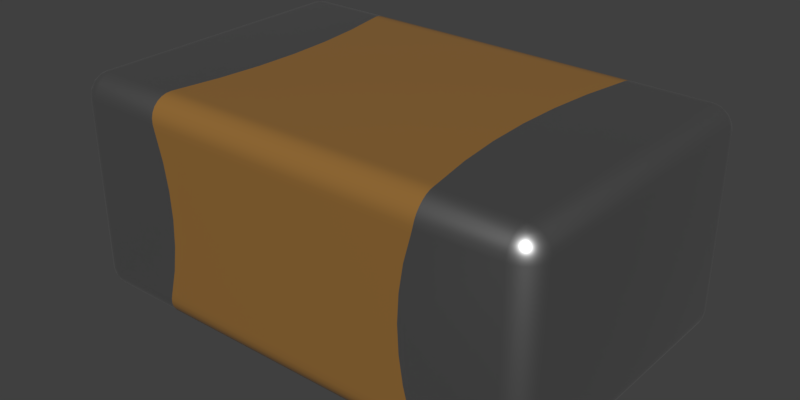 # Source: GCM21BR7YA105KA55L.blend  (saved by Blender 2.90.8; exported with 4.5.12 LTS)
import bpy
from mathutils import Matrix  # noqa: F401  (used for matrix-valued properties, if any)

bpy.ops.wm.read_factory_settings(use_empty=True)
scene = bpy.context.scene
scene.name = 'Scene'

# ---- collections
col_collection_1 = bpy.data.collections.new('Collection 1'); scene.collection.children.link(col_collection_1)

# ---- materials (node trees are filled in below, after node groups)
mat_metal = bpy.data.materials.new('Metal')
mat_metal.alpha_threshold = 0.0
mat_metal.diffuse_color = (0.3587, 0.3587, 0.3587, 1.0)
mat_metal.specular_color = (0.2597, 0.2597, 0.2597)
mat_metal.roughness = 0.5
mat_metal.specular_intensity = 0.1643
mat_brown_ceramic = bpy.data.materials.new('Brown Ceramic')
mat_brown_ceramic.alpha_threshold = 0.0
mat_brown_ceramic.diffuse_color = (0.2961, 0.147, 0.0356, 1.0)
mat_brown_ceramic.specular_color = (0.18, 0.18, 0.18)
mat_brown_ceramic.roughness = 0.5
mat_brown_ceramic.specular_intensity = 0.3

# ---- node groups
ng_metallic = bpy.data.node_groups.new('Metallic', 'ShaderNodeTree')
_s = ng_metallic.interface.new_socket(name='BSDF', in_out='OUTPUT', socket_type='NodeSocketShader')
_s = ng_metallic.interface.new_socket(name='Base Color', in_out='INPUT', socket_type='NodeSocketColor')
_s.default_value = (0.5906, 0.5906, 0.5906, 1.0)
_N = ng_metallic.nodes; _L = ng_metallic.links
n0 = _N.new('ShaderNodeBsdfPrincipled'); n0.name = 'Principled BSDF'; n0.location = (0, 0)
n0.width = 150
n0.subsurface_method = 'BURLEY'
n0.inputs[1].default_value = 1.0
n0.inputs[2].default_value = 0.4
n0.inputs[3].default_value = 1.45
n0.inputs[9].default_value = (1.0, 1.0, 1.0)
n0.inputs[27].default_value = (0.0, 0.0, 0.0, 1.0)
n0.inputs[28].default_value = 1.0
n1 = _N.new('NodeGroupInput'); n1.name = 'Group Input'; n1.location = (-200, 0)
n2 = _N.new('NodeGroupOutput'); n2.name = 'Group Output'; n2.location = (200, 0)
_L.new(n0.outputs[0], n2.inputs[0])
_L.new(n1.outputs[0], n0.inputs[0])
n2.is_active_output = True
ng_ceramic = bpy.data.node_groups.new('Ceramic', 'ShaderNodeTree')
_s = ng_ceramic.interface.new_socket(name='Surface', in_out='OUTPUT', socket_type='NodeSocketShader')
_s = ng_ceramic.interface.new_socket(name='Base Color', in_out='INPUT', socket_type='NodeSocketColor')
_s.default_value = (1.0, 1.0, 1.0, 1.0)
_N = ng_ceramic.nodes; _L = ng_ceramic.links
n0 = _N.new('NodeGroupInput'); n0.name = 'Group Input'; n0.location = (-200, 0)
n1 = _N.new('ShaderNodeBsdfPrincipled'); n1.name = 'Princioked BSDF'; n1.location = (10, 49)
n1.width = 150
n1.subsurface_method = 'BURLEY'
n1.inputs[2].default_value = 0.2
n1.inputs[3].default_value = 1.45
n1.inputs[9].default_value = (1.0, 1.0, 1.0)
n1.inputs[27].default_value = (0.0, 0.0, 0.0, 1.0)
n1.inputs[28].default_value = 1.0
n2 = _N.new('NodeGroupOutput'); n2.name = 'Group Output'; n2.location = (244, 61)
_L.new(n1.outputs[0], n2.inputs[0])
_L.new(n0.outputs[0], n1.inputs[0])
n2.is_active_output = True

# ---- material node trees
mat_metal.use_nodes = True; mat_metal.node_tree.nodes.clear()
_N = mat_metal.node_tree.nodes; _L = mat_metal.node_tree.links
n0 = _N.new('ShaderNodeOutputMaterial'); n0.name = 'Material Output'; n0.location = (300, 300)
n1 = _N.new('ShaderNodeGroup'); n1.name = 'Metallic'; n1.location = (-10, 195)
n1.label = 'Metallic'
n1.node_tree = ng_metallic
n1.inputs[0].default_value = (0.5906, 0.5906, 0.5906, 1.0)
_L.new(n1.outputs[0], n0.inputs[0])
n0.is_active_output = True
mat_brown_ceramic.use_nodes = True; mat_brown_ceramic.node_tree.nodes.clear()
_N = mat_brown_ceramic.node_tree.nodes; _L = mat_brown_ceramic.node_tree.links
n0 = _N.new('ShaderNodeOutputMaterial'); n0.name = 'Material Output'; n0.location = (380, 200)
n1 = _N.new('ShaderNodeGroup'); n1.name = 'Group'; n1.location = (118, 108)
n1.node_tree = ng_ceramic
n1.inputs[0].default_value = (0.2961, 0.147, 0.0356, 1.0)
_L.new(n1.outputs[0], n0.inputs[0])
n0.is_active_output = True

# ---- world
world_world = bpy.data.worlds.new('World'); scene.world = world_world
world_world.color = (0.05088, 0.05088, 0.05088)
world_world.use_sun_shadow = False
world_world.sun_shadow_jitter_overblur = 0.0
world_world.cycles.sampling_method = 'MANUAL'

# ---- meshes
me_gcm21br7ya105ka55l = bpy.data.meshes.new('GCM21BR7YA105KA55L')
me_gcm21br7ya105ka55l.from_pydata([(0.6122, -0.675, 0.1), (-0.6122, -0.675, 0.1), (-0.6155, -0.6725, 0.07787), (0.6155, -0.6725, 0.07787), (-0.6177, -0.6652, 0.05674), (0.6177, -0.6652, 0.05674), (-0.6187, -0.6532, 0.03769), (0.6187, -0.6532, 0.03769), (-0.6188, -0.6373, 0.02179), (0.6188, -0.6373, 0.02179), (-0.6178, -0.6183, 0.009847), (0.6178, -0.6183, 0.009847), (-0.6161, -0.5972, 0.002486), (0.6161, -0.5972, 0.002486), (0.6138, -0.575, 4.657e-10), (-0.6138, -0.575, 4.657e-10), (-0.95, -0.675, 0.1), (-0.95, -0.6716, 0.07412), (-0.95, -0.6616, 0.05), (-0.95, -0.6457, 0.02929), (-0.95, -0.625, 0.0134), (-0.95, -0.6009, 0.003407), (-0.95, -0.575, 4.657e-10), (0.95, -0.675, 0.1), (0.95, -0.6716, 0.07412), (0.95, -0.6616, 0.05), (0.95, -0.6457, 0.02929), (0.95, -0.625, 0.0134), (0.95, -0.6009, 0.003407), (0.95, -0.575, 4.657e-10), (0.6103, -0.5542, 4.657e-10), (0.6129, -0.568, 4.657e-10), (0.6117, -0.5611, 4.657e-10), (0.6129, 0.568, 4.657e-10), (0.6117, 0.5611, 4.657e-10), (0.6103, 0.5542, 4.657e-10), (0.6138, 0.575, 4.657e-10), (-0.6103, -0.5542, 4.657e-10), (-0.6129, -0.568, 4.657e-10), (-0.6117, -0.5611, 4.657e-10), (0.5769, -0.3711, 4.657e-10), (-0.5769, -0.3711, 4.657e-10), (0.5567, -0.186, 4.657e-10), (-0.5567, -0.186, 4.657e-10), (0.55, -1.573e-09, 4.657e-10), (-0.55, 2.077e-10, 4.657e-10), (0.5567, 0.186, 4.657e-10), (-0.5567, 0.186, 4.657e-10), (0.5769, 0.3711, 4.657e-10), (-0.5769, 0.3711, 4.657e-10), (-0.6103, 0.5542, 4.657e-10), (-0.6129, 0.568, 4.657e-10), (-0.6117, 0.5611, 4.657e-10), (-0.6138, 0.575, 4.657e-10), (-0.6122, -0.675, 0.85), (-0.6103, -0.675, 0.8402), (-0.6051, -0.675, 0.8211), (-0.608, -0.675, 0.8306), (-0.6051, -0.675, 0.1289), (-0.608, -0.675, 0.1194), (-0.6103, -0.675, 0.1098), (0.6122, -0.675, 0.85), (0.608, -0.675, 0.8306), (0.6103, -0.675, 0.8402), (0.6051, -0.675, 0.8211), (-0.5746, -0.675, 0.7079), (0.5746, -0.675, 0.7079), (-0.5562, -0.675, 0.5921), (0.5562, -0.675, 0.5921), (-0.55, -0.675, 0.475), (0.55, -0.675, 0.475), (-0.5562, -0.675, 0.3579), (0.5562, -0.675, 0.3579), (-0.5746, -0.675, 0.2421), (0.5746, -0.675, 0.2421), (0.6051, -0.675, 0.1289), (0.608, -0.675, 0.1194), (0.6103, -0.675, 0.1098), (-0.95, -0.675, 0.85), (-1.008, -0.5865, 0.0191), (-1.027, -0.6, 0.04122), (-1.021, -0.575, 0.02929), (-0.9989, -0.6077, 0.0191), (-0.9768, -0.5905, 0.004894), (-1.0, -0.575, 0.0134), (-0.9759, -0.575, 0.003407), (-0.9541, -0.5901, 0.001231), (-0.9655, -0.6018, 0.004894), (-0.9759, -0.6716, 0.1), (-0.9831, -0.606, 0.0109), (-0.9827, -0.6239, 0.0191), (-0.9635, -0.5828, 0.001231), (-0.9651, -0.579, 0.001231), (-0.9539, -0.5818, 0.0003083), (-1.047, -0.575, 0.07412), (-1.047, -0.6009, 0.1), (-1.05, -0.575, 0.1), (-0.9649, -0.6689, 0.0691), (-0.9932, -0.6597, 0.0691), (-1.0, -0.6616, 0.1), (-1.017, -0.6422, 0.0691), (-1.021, -0.6457, 0.1), (-1.037, -0.625, 0.1), (-0.975, -0.6519, 0.04122), (-1.035, -0.6182, 0.0691), (-0.9976, -0.6405, 0.04122), (-0.9615, -0.6326, 0.0191), (-1.044, -0.5899, 0.0691), (-1.037, -0.575, 0.05), (-1.015, -0.6226, 0.04122), (-0.95, 0.575, 4.657e-10), (0.95, 0.575, 4.657e-10), (0.9654, -0.6018, 0.004894), (0.9615, -0.6326, 0.0191), (0.9827, -0.6239, 0.0191), (0.9651, -0.579, 0.001231), (0.9759, -0.575, 0.003407), (1.047, -0.575, 0.07412), (1.05, -0.575, 0.1), (1.047, -0.6009, 0.1), (0.9768, -0.5905, 0.004894), (0.981, -0.6081, 0.0109), (0.9989, -0.6077, 0.0191), (0.9578, -0.5885, 0.001231), (0.954, -0.5901, 0.001231), (0.9568, -0.5789, 0.0003083), (0.9759, -0.6716, 0.1), (1.044, -0.5899, 0.0691), (1.037, -0.575, 0.05), (1.035, -0.6182, 0.0691), (1.037, -0.625, 0.1), (1.017, -0.6422, 0.0691), (1.021, -0.6457, 0.1), (1.0, -0.6616, 0.1), (1.027, -0.6, 0.04122), (1.021, -0.575, 0.02929), (0.9932, -0.6597, 0.0691), (1.015, -0.6226, 0.04122), (1.008, -0.5865, 0.0191), (1.0, -0.575, 0.0134), (0.9649, -0.6689, 0.0691), (0.9976, -0.6405, 0.04122), (0.975, -0.6519, 0.04122), (0.95, -0.675, 0.85), (-0.6155, 0.6725, 0.07787), (0.6122, 0.675, 0.1), (0.6155, 0.6725, 0.07787), (-0.6122, 0.675, 0.1), (-0.6177, 0.6652, 0.05674), (0.6177, 0.6652, 0.05674), (-0.6187, 0.6532, 0.0377), (0.6187, 0.6532, 0.03769), (-0.6188, 0.6373, 0.02179), (0.6188, 0.6373, 0.02179), (-0.6178, 0.6183, 0.009852), (0.6178, 0.6183, 0.009847), (-0.6161, 0.5972, 0.002487), (0.6161, 0.5972, 0.002486), (-0.6155, -0.6725, 0.8721), (0.6155, -0.6725, 0.8721), (-0.6177, -0.6652, 0.8933), (0.6177, -0.6652, 0.8933), (-0.6187, -0.6532, 0.9123), (0.6187, -0.6532, 0.9123), (-0.6188, -0.6373, 0.9282), (0.6188, -0.6373, 0.9282), (-0.6178, -0.6183, 0.9401), (0.6178, -0.6183, 0.9401), (-0.6161, -0.5972, 0.9475), (0.6161, -0.5972, 0.9475), (-0.6138, -0.575, 0.95), (0.6138, -0.575, 0.95), (-0.95, -0.6716, 0.8759), (-0.95, -0.6616, 0.9), (-0.95, -0.6457, 0.9207), (-0.95, -0.625, 0.9366), (-0.95, -0.6009, 0.9466), (-0.95, -0.575, 0.95), (-0.9759, -0.6716, 0.85), (-1.0, -0.6616, 0.85), (-1.021, -0.6457, 0.85), (-1.037, -0.625, 0.85), (-1.047, -0.6009, 0.85), (-1.05, -0.575, 0.85), (-1.05, 0.575, 0.1), (-1.047, 0.575, 0.07412), (-1.037, 0.575, 0.05), (-1.021, 0.575, 0.02929), (-1.0, 0.575, 0.0134), (-0.9759, 0.575, 0.003407), (-0.95, 0.675, 0.1), (-0.95, 0.6716, 0.07412), (-0.95, 0.6616, 0.05), (-0.95, 0.6457, 0.02929), (-0.95, 0.625, 0.0134), (-0.95, 0.6009, 0.003407), (0.95, 0.675, 0.1), (0.95, 0.6716, 0.07412), (0.95, 0.6616, 0.05), (0.95, 0.6457, 0.02929), (0.95, 0.625, 0.0134), (0.95, 0.6009, 0.003407), (0.9759, 0.575, 0.003407), (1.0, 0.575, 0.0134), (1.021, 0.575, 0.02929), (1.037, 0.575, 0.05), (1.047, 0.575, 0.07412), (1.05, 0.575, 0.1), (0.9759, -0.6716, 0.85), (1.0, -0.6616, 0.85), (1.021, -0.6457, 0.85), (1.037, -0.625, 0.85), (1.047, -0.6009, 0.85), (1.05, -0.575, 0.85), (0.95, -0.6716, 0.8759), (0.95, -0.6616, 0.9), (0.95, -0.6457, 0.9207), (0.95, -0.625, 0.9366), (0.95, -0.6009, 0.9466), (0.95, -0.575, 0.95), (-0.6051, 0.675, 0.8211), (-0.6103, 0.675, 0.8402), (-0.6122, 0.675, 0.85), (-0.608, 0.675, 0.8306), (-0.6103, 0.675, 0.1098), (-0.608, 0.675, 0.1194), (-0.6051, 0.675, 0.1289), (0.6122, 0.675, 0.85), (0.6051, 0.675, 0.8211), (0.6103, 0.675, 0.8402), (0.608, 0.675, 0.8306), (0.5746, 0.675, 0.7079), (-0.5746, 0.675, 0.7079), (0.5562, 0.675, 0.5921), (-0.5562, 0.675, 0.5921), (0.55, 0.675, 0.475), (-0.55, 0.675, 0.475), (0.5562, 0.675, 0.3579), (-0.5562, 0.675, 0.3579), (0.5746, 0.675, 0.2421), (-0.5746, 0.675, 0.2421), (0.6051, 0.675, 0.1289), (0.6103, 0.675, 0.1098), (0.608, 0.675, 0.1194), (-0.6103, -0.5542, 0.95), (-0.6129, -0.568, 0.95), (-0.6117, -0.5611, 0.95), (-0.6129, 0.568, 0.95), (-0.6117, 0.5611, 0.95), (-0.6103, 0.5542, 0.95), (-0.6138, 0.575, 0.95), (0.6103, -0.5542, 0.95), (0.6129, -0.568, 0.95), (0.6117, -0.5611, 0.95), (0.5769, -0.3711, 0.95), (-0.5769, -0.3711, 0.95), (0.5567, -0.186, 0.95), (-0.5567, -0.186, 0.95), (0.55, -1.573e-09, 0.95), (-0.55, 2.077e-10, 0.95), (0.5567, 0.186, 0.95), (-0.5567, 0.186, 0.95), (0.5769, 0.3711, 0.95), (-0.5769, 0.3711, 0.95), (0.6103, 0.5542, 0.95), (0.6129, 0.568, 0.95), (0.6117, 0.5611, 0.95), (0.6138, 0.575, 0.95), (-0.95, 0.575, 0.95), (-0.9655, -0.6018, 0.9451), (-0.9615, -0.6326, 0.9309), (-0.9827, -0.6239, 0.9309), (-0.9651, -0.579, 0.9488), (-0.9759, -0.575, 0.9466), (-1.047, -0.575, 0.8759), (-0.9768, -0.5905, 0.9451), (-0.981, -0.6081, 0.9391), (-0.9989, -0.6077, 0.9309), (-0.9578, -0.5885, 0.9488), (-0.9541, -0.5901, 0.9488), (-0.9568, -0.5789, 0.9497), (-1.044, -0.5899, 0.8809), (-1.037, -0.575, 0.9), (-1.035, -0.6182, 0.8809), (-1.017, -0.6422, 0.8809), (-1.027, -0.6, 0.9088), (-1.021, -0.575, 0.9207), (-0.9932, -0.6597, 0.8809), (-1.015, -0.6226, 0.9088), (-1.008, -0.5865, 0.9309), (-1.0, -0.575, 0.9366), (-0.9649, -0.6689, 0.8809), (-0.9976, -0.6405, 0.9088), (-0.975, -0.6519, 0.9088), (-1.05, 0.575, 0.85), (-0.9655, 0.6018, 0.004894), (-0.9615, 0.6326, 0.0191), (-0.9827, 0.6239, 0.0191), (-0.9651, 0.579, 0.001231), (-1.047, 0.6009, 0.1), (-0.9768, 0.5905, 0.004894), (-0.981, 0.6081, 0.0109), (-0.9989, 0.6077, 0.0191), (-0.9635, 0.5828, 0.001231), (-0.9541, 0.5901, 0.001231), (-0.9539, 0.5818, 0.0003083), (-0.9759, 0.6716, 0.1), (-1.044, 0.5899, 0.0691), (-1.035, 0.6182, 0.0691), (-1.037, 0.625, 0.1), (-1.017, 0.6422, 0.0691), (-1.021, 0.6457, 0.1), (-1.0, 0.6616, 0.1), (-1.027, 0.6, 0.04122), (-0.9932, 0.6597, 0.0691), (-1.015, 0.6226, 0.04122), (-1.008, 0.5865, 0.0191), (-0.9649, 0.6689, 0.0691), (-0.9976, 0.6405, 0.04122), (-0.975, 0.6519, 0.04122), (-0.95, 0.675, 0.85), (0.95, 0.675, 0.85), (1.008, 0.5865, 0.0191), (0.9989, 0.6077, 0.0191), (1.027, 0.6, 0.04122), (0.9768, 0.5905, 0.004894), (0.954, 0.5901, 0.001231), (0.9759, 0.6716, 0.1), (0.9654, 0.6018, 0.004894), (0.9831, 0.606, 0.0109), (0.9827, 0.6239, 0.0191), (0.9635, 0.5828, 0.001231), (0.9651, 0.579, 0.001231), (0.9539, 0.5818, 0.0003083), (1.047, 0.6009, 0.1), (0.9649, 0.6689, 0.0691), (0.9932, 0.6597, 0.0691), (1.0, 0.6616, 0.1), (1.017, 0.6422, 0.0691), (1.021, 0.6457, 0.1), (1.037, 0.625, 0.1), (0.975, 0.6519, 0.04122), (1.035, 0.6182, 0.0691), (0.9976, 0.6405, 0.04122), (0.9615, 0.6326, 0.0191), (1.044, 0.5899, 0.0691), (1.015, 0.6226, 0.04122), (1.05, 0.575, 0.85), (1.008, -0.5865, 0.9309), (1.027, -0.6, 0.9088), (1.021, -0.575, 0.9207), (0.9989, -0.6077, 0.9309), (0.9768, -0.5905, 0.9451), (1.0, -0.575, 0.9366), (0.9759, -0.575, 0.9466), (0.954, -0.5901, 0.9488), (0.9654, -0.6018, 0.9451), (0.9831, -0.606, 0.9391), (0.9827, -0.6239, 0.9309), (0.9578, -0.5885, 0.9488), (0.9651, -0.579, 0.9488), (0.9568, -0.5789, 0.9497), (1.047, -0.575, 0.8759), (0.9649, -0.6689, 0.8809), (0.9932, -0.6597, 0.8809), (1.017, -0.6422, 0.8809), (0.975, -0.6519, 0.9088), (1.035, -0.6182, 0.8809), (0.9976, -0.6405, 0.9088), (0.9615, -0.6326, 0.9309), (1.044, -0.5899, 0.8809), (1.037, -0.575, 0.9), (1.015, -0.6226, 0.9088), (0.95, 0.575, 0.95), (0.6144, 0.674, 0.8641), (-0.6155, 0.6725, 0.8721), (0.6162, 0.671, 0.8779), (-0.6177, 0.6652, 0.8933), (0.6179, 0.6634, 0.8967), (-0.6187, 0.6532, 0.9123), (0.6188, 0.6522, 0.9136), (-0.6188, 0.6373, 0.9282), (0.6188, 0.6378, 0.9279), (0.618, 0.6207, 0.9389), (-0.6178, 0.6183, 0.9402), (0.6163, 0.5997, 0.9469), (-0.6161, 0.5972, 0.9475), (-0.95, 0.6716, 0.8759), (-0.95, 0.6616, 0.9), (-0.95, 0.6457, 0.9207), (-0.95, 0.625, 0.9366), (-0.95, 0.6009, 0.9466), (-0.9759, 0.575, 0.9466), (-1.0, 0.575, 0.9366), (-1.021, 0.575, 0.9207), (-1.037, 0.575, 0.9), (-1.047, 0.575, 0.8759), (-0.9759, 0.6716, 0.85), (-1.0, 0.6616, 0.85), (-1.021, 0.6457, 0.85), (-1.037, 0.625, 0.85), (-1.047, 0.6009, 0.85), (0.95, 0.6716, 0.8759), (0.95, 0.6616, 0.9), (0.95, 0.6457, 0.9207), (0.95, 0.625, 0.9366), (0.95, 0.6009, 0.9466), (0.9759, 0.6716, 0.85), (1.0, 0.6616, 0.85), (1.021, 0.6457, 0.85), (1.037, 0.625, 0.85), (1.047, 0.6009, 0.85), (1.047, 0.575, 0.8759), (1.037, 0.575, 0.9), (1.021, 0.575, 0.9207), (1.0, 0.575, 0.9366), (0.9759, 0.575, 0.9466), (-0.9768, 0.5905, 0.9451), (-1.008, 0.5865, 0.9309), (-0.9989, 0.6077, 0.9309), (-0.9541, 0.5901, 0.9488), (-0.9655, 0.6018, 0.9451), (-0.9831, 0.606, 0.9391), (-0.9827, 0.6239, 0.9309), (-0.9578, 0.5885, 0.9488), (-0.9651, 0.579, 0.9488), (-0.9568, 0.5789, 0.9497), (-0.9649, 0.6689, 0.8809), (-0.9932, 0.6597, 0.8809), (-1.017, 0.6422, 0.8809), (-0.975, 0.6519, 0.9088), (-1.035, 0.6182, 0.8809), (-0.9976, 0.6405, 0.9088), (-0.9615, 0.6326, 0.9309), (-1.044, 0.5899, 0.8809), (-1.015, 0.6226, 0.9088), (-1.027, 0.6, 0.9088), (0.9615, 0.6326, 0.9309), (0.9827, 0.6239, 0.9309), (0.975, 0.6519, 0.9088), (0.9654, 0.6018, 0.9451), (0.9651, 0.579, 0.9488), (0.9768, 0.5905, 0.9451), (0.981, 0.6081, 0.9391), (0.9989, 0.6077, 0.9309), (0.9635, 0.5828, 0.9488), (0.954, 0.5901, 0.9488), (0.9539, 0.5818, 0.9497), (1.044, 0.5899, 0.8809), (1.035, 0.6182, 0.8809), (1.017, 0.6422, 0.8809), (1.027, 0.6, 0.9088), (0.9932, 0.6597, 0.8809), (1.015, 0.6226, 0.9088), (1.008, 0.5865, 0.9309), (0.9649, 0.6689, 0.8809), (0.9976, 0.6405, 0.9088)], [], [(66, 65, 67, 68), (160, 158, 159, 161), (162, 160, 161, 163), (152, 150, 151, 153), (154, 152, 153, 155), (156, 154, 155, 157), (170, 168, 169, 171), (320, 387, 375, 222), (377, 375, 387, 388), (379, 377, 388, 389), (5, 3, 2, 4), (8, 6, 19), (28, 27, 11, 13), (29, 28, 13, 14), (196, 197, 146, 145), (4, 2, 17, 18), (163, 161, 215, 216), (26, 7, 9), (384, 381, 389, 390), (143, 214, 159, 61), (250, 386, 391, 268), (30, 31, 14), (30, 32, 31), (33, 34, 35), (36, 33, 35), (251, 244, 170, 171), (37, 15, 38), (37, 38, 39), (244, 251, 254, 255), (255, 254, 256, 257), (257, 256, 258, 259), (45, 44, 42, 43), (43, 42, 40, 41), (313, 315, 302, 316), (37, 30, 14, 15), (51, 50, 52), (53, 50, 51), (54, 55, 56), (55, 57, 56), (58, 59, 60), (58, 60, 1), (64, 56, 65, 66), (62, 63, 64), (63, 61, 64), (74, 73, 58, 75), (232, 231, 233, 234), (234, 233, 235, 236), (236, 235, 237, 238), (267, 250, 249, 264), (220, 228, 231, 232), (76, 75, 77), (56, 64, 61, 54), (77, 75, 0), (54, 78, 55), (55, 78, 57), (57, 78, 56), (56, 78, 65), (65, 78, 67), (78, 16, 69), (67, 78, 69), (69, 16, 71), (71, 16, 73), (73, 16, 58), (58, 16, 59), (59, 16, 60), (60, 16, 1), (79, 80, 81), (285, 288, 277, 289), (83, 84, 85), (295, 297, 296, 194), (86, 22, 21), (86, 21, 87), (363, 214, 143, 208), (89, 90, 82), (89, 87, 90), (89, 82, 83), (89, 83, 87), (91, 87, 83), (92, 85, 22), (92, 83, 85), (92, 22, 91), (92, 91, 83), (93, 22, 86), (93, 86, 87), (93, 91, 22), (93, 87, 91), (307, 185, 184, 299), (97, 18, 17), (317, 314, 312, 306), (314, 310, 311, 312), (310, 308, 309, 311), (103, 19, 18), (319, 314, 317, 192), (308, 307, 299, 309), (106, 20, 19), (106, 19, 103), (107, 94, 108), (310, 314, 318, 315), (323, 346, 324, 322), (80, 108, 81), (313, 186, 307, 308), (80, 109, 104), (297, 302, 315, 318), (87, 21, 20), (289, 277, 275, 290), (79, 81, 84), (22, 38, 15), (22, 39, 38), (22, 37, 39), (22, 41, 37), (22, 43, 41), (45, 43, 22), (110, 52, 50), (110, 51, 52), (110, 53, 51), (110, 47, 45), (110, 49, 47), (110, 50, 49), (110, 45, 22), (31, 29, 14), (32, 29, 31), (30, 29, 32), (40, 29, 30), (42, 29, 40), (44, 29, 42), (111, 29, 44), (46, 111, 44), (48, 111, 46), (35, 111, 48), (34, 111, 35), (33, 111, 34), (36, 111, 33), (112, 27, 28), (344, 330, 328, 200), (115, 29, 116), (448, 412, 347, 411), (115, 116, 120), (121, 112, 120), (121, 122, 114), (121, 120, 122), (121, 114, 112), (123, 120, 112), (124, 28, 29), (124, 29, 123), (124, 112, 28), (124, 123, 112), (125, 123, 29), (125, 29, 115), (125, 115, 120), (125, 120, 123), (317, 306, 190, 191), (127, 128, 117), (449, 448, 411, 410), (6, 4, 18, 19), (100, 98, 99, 101), (134, 135, 128), (456, 453, 449, 450), (98, 97, 88, 99), (338, 342, 346, 343), (137, 134, 129), (138, 139, 135), (138, 135, 134), (140, 24, 25), (436, 435, 429, 431), (430, 432, 423, 433), (142, 25, 26), (341, 198, 335, 336), (323, 330, 343, 346), (90, 106, 103, 105), (120, 116, 139), (325, 323, 322, 203), (113, 26, 27), (113, 142, 26), (62, 64, 143), (63, 62, 143), (61, 63, 143), (68, 70, 143), (66, 68, 143), (64, 66, 143), (77, 0, 23), (76, 77, 23), (75, 76, 23), (74, 75, 23), (72, 74, 23), (70, 72, 23), (143, 70, 23), (3, 0, 1, 2), (104, 100, 101, 102), (383, 382, 381, 384), (382, 380, 379, 381), (7, 5, 4, 6), (405, 404, 382, 383), (261, 260, 262, 263), (144, 147, 145, 146), (148, 144, 146, 149), (150, 148, 149, 151), (9, 7, 6, 8), (11, 9, 8, 10), (13, 11, 10, 12), (53, 156, 157, 36), (191, 190, 147, 144), (161, 159, 214, 215), (193, 192, 148, 150), (174, 162, 164), (167, 165, 216, 217), (195, 194, 154, 156), (36, 157, 201, 111), (400, 399, 311, 309), (118, 117, 206, 207), (164, 162, 163, 165), (337, 327, 407, 408), (353, 350, 414, 415), (282, 286, 394, 395), (139, 116, 202, 203), (213, 118, 207, 347), (128, 135, 204, 205), (101, 99, 179, 180), (22, 85, 189, 110), (350, 371, 413, 414), (24, 23, 0, 3), (173, 172, 158, 160), (402, 321, 374, 376), (193, 150, 152), (175, 174, 164, 166), (169, 167, 217, 218), (171, 169, 218, 219), (16, 17, 2, 1), (25, 24, 3, 5), (26, 25, 5, 7), (10, 8, 19, 20), (153, 151, 199), (386, 384, 390, 391), (15, 12, 21, 22), (347, 412, 362, 213), (95, 102, 181, 182), (212, 211, 130, 119), (398, 397, 306, 312), (102, 101, 180, 181), (208, 143, 23, 126), (334, 340, 410, 411), (397, 320, 190, 306), (117, 128, 205, 206), (213, 212, 119, 118), (274, 282, 395, 396), (99, 88, 178, 179), (172, 78, 54, 158), (194, 193, 152, 154), (174, 173, 160, 162), (27, 26, 9, 11), (165, 163, 216), (157, 155, 200, 201), (177, 176, 168, 170), (220, 221, 222), (220, 223, 221), (224, 225, 226), (147, 224, 226), (75, 58, 1, 0), (228, 229, 230), (228, 227, 229), (240, 239, 241, 226), (238, 237, 239, 240), (403, 402, 376, 378), (68, 67, 69, 70), (72, 71, 73, 74), (345, 342, 340, 334), (228, 220, 222, 227), (242, 241, 243), (145, 241, 242), (244, 245, 170), (244, 246, 245), (247, 248, 249), (250, 247, 249), (374, 227, 222, 375), (251, 171, 252), (251, 252, 253), (263, 262, 264, 249), (267, 385, 386, 250), (259, 258, 260, 261), (351, 358, 368, 372), (49, 48, 46, 47), (50, 35, 48, 49), (53, 36, 35, 50), (265, 264, 266), (267, 264, 265), (245, 177, 170), (246, 177, 245), (244, 177, 246), (255, 177, 244), (257, 177, 255), (259, 177, 257), (268, 177, 259), (261, 268, 259), (263, 268, 261), (249, 268, 263), (248, 268, 249), (247, 268, 248), (250, 268, 247), (269, 175, 176), (421, 390, 433, 423), (272, 177, 273), (434, 401, 294, 396), (272, 273, 275), (276, 269, 275), (276, 277, 271), (276, 275, 277), (276, 271, 269), (278, 275, 269), (279, 176, 177), (279, 269, 176), (279, 177, 278), (279, 278, 269), (280, 177, 272), (280, 272, 275), (280, 278, 177), (280, 275, 278), (427, 387, 320, 397), (281, 282, 274), (107, 104, 102, 95), (338, 336, 337, 339), (367, 365, 210, 211), (285, 286, 282), (436, 431, 434, 395), (283, 281, 182, 181), (288, 285, 283), (364, 365, 368, 366), (289, 290, 286), (289, 286, 285), (291, 172, 173), (98, 100, 105, 103), (418, 419, 435, 436), (293, 173, 174), (103, 18, 97, 98), (105, 109, 82, 90), (296, 297, 318, 319), (275, 273, 290), (417, 419, 418, 393), (270, 174, 175), (270, 293, 174), (84, 81, 187, 188), (295, 194, 195), (112, 114, 113, 27), (298, 110, 189), (281, 274, 183, 182), (298, 189, 300), (301, 295, 300), (301, 302, 297), (301, 300, 302), (301, 297, 295), (303, 300, 295), (303, 110, 298), (303, 298, 300), (304, 195, 110), (304, 295, 195), (305, 110, 303), (305, 303, 295), (305, 304, 110), (305, 295, 304), (335, 197, 196, 327), (307, 186, 185), (434, 431, 400, 401), (431, 429, 399, 400), (365, 364, 209, 210), (313, 187, 186), (366, 215, 363, 364), (336, 335, 327, 337), (293, 292, 284, 287), (316, 188, 187), (316, 187, 313), (317, 191, 192), (336, 338, 343, 341), (82, 109, 80, 79), (319, 192, 193), (451, 413, 448, 449), (319, 318, 314), (166, 164, 165, 167), (351, 372, 349, 348), (300, 189, 188), (83, 82, 79, 84), (296, 193, 194), (296, 319, 193), (221, 320, 222), (223, 320, 221), (220, 320, 223), (232, 320, 220), (234, 320, 232), (236, 190, 320), (236, 320, 234), (238, 190, 236), (240, 190, 238), (226, 190, 240), (225, 190, 226), (224, 190, 225), (147, 190, 224), (321, 235, 233), (321, 233, 231), (321, 231, 228), (321, 228, 230), (321, 230, 229), (321, 229, 227), (196, 145, 242), (196, 242, 243), (196, 243, 241), (196, 241, 239), (196, 239, 237), (196, 237, 235), (196, 235, 321), (438, 456, 439, 437), (325, 203, 202), (269, 271, 270, 175), (326, 111, 201), (97, 17, 16, 88), (326, 201, 328), (329, 325, 328), (329, 330, 323), (329, 328, 330), (329, 323, 325), (331, 328, 325), (332, 202, 111), (332, 111, 331), (332, 325, 202), (332, 331, 325), (333, 331, 111), (333, 111, 326), (333, 326, 328), (333, 328, 331), (127, 117, 118, 119), (335, 198, 197), (364, 363, 208, 209), (136, 131, 132, 133), (450, 449, 410, 409), (341, 199, 198), (430, 388, 427, 428), (129, 127, 119, 130), (142, 141, 131, 136), (344, 200, 199), (344, 199, 341), (345, 206, 205), (435, 432, 428, 429), (145, 147, 226, 241), (324, 205, 204), (127, 129, 134, 128), (324, 346, 342), (419, 423, 432, 435), (328, 201, 200), (106, 90, 87, 20), (322, 204, 203), (322, 324, 204), (78, 178, 88, 16), (348, 349, 350), (113, 114, 141, 142), (352, 353, 354), (281, 283, 285, 282), (291, 178, 78, 172), (355, 219, 218), (355, 218, 356), (357, 352, 356), (357, 358, 351), (357, 356, 358), (357, 351, 352), (359, 356, 352), (359, 219, 355), (359, 355, 356), (360, 354, 219), (360, 352, 354), (361, 219, 359), (361, 359, 352), (361, 360, 219), (361, 352, 360), (140, 126, 23, 24), (363, 215, 214), (455, 452, 408, 407), (452, 450, 409, 408), (342, 338, 339, 340), (366, 216, 215), (439, 452, 455, 403), (140, 136, 133, 126), (439, 456, 450, 452), (369, 217, 216), (369, 216, 366), (370, 362, 371), (141, 137, 129, 131), (122, 138, 134, 137), (349, 371, 350), (324, 342, 345, 205), (349, 372, 367), (438, 444, 453, 456), (356, 218, 217), (440, 438, 437, 405), (348, 350, 353), (219, 252, 171), (219, 253, 252), (219, 251, 253), (219, 254, 251), (219, 256, 254), (258, 256, 219), (373, 266, 264), (373, 265, 266), (373, 267, 265), (373, 260, 258), (373, 262, 260), (373, 264, 262), (373, 258, 219), (345, 334, 207, 206), (61, 159, 158, 54), (376, 374, 375), (406, 405, 383, 385), (47, 46, 44, 45), (70, 69, 71, 72), (149, 146, 197, 198), (378, 376, 375, 377), (385, 383, 384, 386), (192, 191, 144, 148), (151, 149, 198, 199), (155, 153, 199, 200), (381, 379, 389), (12, 10, 20, 21), (404, 403, 378, 380), (135, 139, 203, 204), (81, 108, 186, 187), (184, 185, 94, 96), (209, 208, 126, 133), (294, 184, 96, 183), (286, 290, 393, 394), (401, 400, 309, 299), (96, 95, 182, 183), (207, 334, 411, 347), (321, 407, 327, 196), (339, 337, 408, 409), (290, 273, 392, 393), (321, 227, 374), (373, 406, 385, 267), (14, 13, 12, 15), (168, 166, 167, 169), (404, 380, 382), (176, 175, 166, 168), (110, 195, 156, 53), (380, 378, 377, 379), (183, 274, 396, 294), (210, 209, 133, 132), (116, 29, 111, 202), (85, 84, 188, 189), (219, 354, 416, 373), (108, 94, 185, 186), (354, 353, 415, 416), (273, 177, 268, 392), (340, 339, 409, 410), (399, 398, 312, 311), (371, 362, 412, 413), (294, 401, 299, 184), (138, 122, 120, 139), (420, 268, 391), (420, 391, 421), (455, 407, 321, 402), (422, 417, 421), (422, 423, 419), (422, 421, 423), (422, 419, 417), (424, 421, 417), (424, 268, 420), (424, 420, 421), (425, 392, 268), (425, 417, 392), (426, 268, 424), (426, 424, 417), (426, 425, 268), (426, 417, 425), (41, 40, 30, 37), (427, 388, 387), (291, 287, 179, 178), (287, 284, 180, 179), (284, 283, 181, 180), (430, 389, 388), (291, 173, 293, 287), (316, 302, 300, 188), (432, 430, 428), (292, 288, 283, 284), (433, 390, 389), (433, 389, 430), (434, 396, 395), (308, 310, 315, 313), (341, 343, 330, 344), (436, 395, 394), (107, 108, 80, 104), (271, 277, 288, 292), (451, 453, 444, 454), (421, 391, 390), (369, 358, 356, 217), (418, 394, 393), (418, 436, 394), (417, 393, 392), (366, 368, 358, 369), (440, 405, 406), (454, 444, 442, 415), (370, 212, 213, 362), (441, 373, 416), (441, 416, 442), (443, 440, 442), (443, 444, 438), (443, 442, 444), (443, 438, 440), (445, 442, 440), (445, 373, 441), (445, 441, 442), (446, 406, 373), (446, 440, 406), (447, 373, 445), (447, 445, 440), (447, 446, 373), (447, 440, 446), (107, 95, 96, 94), (448, 413, 412), (370, 367, 211, 212), (131, 129, 130, 132), (429, 428, 398, 399), (451, 414, 413), (349, 367, 370, 371), (428, 427, 397, 398), (453, 451, 449), (365, 367, 372, 368), (454, 415, 414), (454, 414, 451), (455, 402, 403), (100, 104, 109, 105), (270, 271, 292, 293), (439, 403, 404), (142, 136, 140, 25), (114, 122, 137, 141), (442, 416, 415), (352, 351, 348, 353), (437, 404, 405), (437, 439, 404), (211, 210, 132, 130)])
me_gcm21br7ya105ka55l.polygons.foreach_set('use_smooth', [True] * 632)
me_gcm21br7ya105ka55l.polygons.foreach_set('material_index', [1, 1, 1, 1, 1, 1, 1, 0, 0, 0, 1, 0, 0, 0, 0, 0, 0, 0, 0, 0, 0, 0, 0, 0, 0, 1, 0, 0, 1, 1, 1, 1, 1, 0, 1, 0, 0, 0, 0, 0, 0, 1, 0, 0, 1, 1, 1, 1, 1, 1, 0, 1, 0, 0, 0, 0, 0, 0, 0, 0, 0, 0, 0, 0, 0, 0, 0, 0, 0, 0, 0, 0, 0, 0, 0, 0, 0, 0, 0, 0, 0, 0, 0, 0, 0, 0, 0, 0, 0, 0, 0, 0, 0, 0, 0, 0, 0, 0, 0, 0, 0, 0, 0, 0, 0, 0, 0, 0, 0, 0, 0, 0, 0, 0, 0, 0, 0, 0, 0, 0, 0, 0, 0, 0, 0, 0, 0, 0, 0, 0, 0, 0, 0, 0, 0, 0, 0, 0, 0, 0, 0, 0, 0, 0, 0, 0, 0, 0, 0, 0, 0, 0, 0, 0, 0, 0, 0, 0, 0, 0, 0, 0, 0, 0, 0, 0, 0, 0, 0, 0, 0, 0, 0, 0, 0, 0, 0, 0, 0, 0, 0, 0, 0, 0, 0, 0, 1, 0, 1, 1, 1, 0, 1, 1, 1, 1, 1, 1, 1, 1, 0, 0, 0, 0, 0, 0, 0, 0, 0, 1, 0, 0, 0, 0, 0, 0, 0, 0, 0, 0, 0, 0, 0, 0, 0, 0, 0, 0, 0, 0, 0, 0, 0, 0, 0, 0, 0, 0, 0, 0, 0, 0, 0, 0, 0, 0, 0, 0, 0, 0, 0, 0, 0, 0, 0, 0, 1, 0, 0, 1, 1, 0, 1, 1, 0, 1, 0, 0, 0, 0, 0, 0, 1, 0, 0, 1, 1, 1, 0, 1, 1, 1, 0, 0, 0, 0, 0, 0, 0, 0, 0, 0, 0, 0, 0, 0, 0, 0, 0, 0, 0, 0, 0, 0, 0, 0, 0, 0, 0, 0, 0, 0, 0, 0, 0, 0, 0, 0, 0, 0, 0, 0, 0, 0, 0, 0, 0, 0, 0, 0, 0, 0, 0, 0, 0, 0, 0, 0, 0, 0, 0, 0, 0, 0, 0, 0, 0, 0, 0, 0, 0, 0, 0, 0, 0, 0, 0, 0, 0, 0, 0, 0, 0, 0, 0, 0, 0, 0, 0, 0, 0, 0, 0, 0, 1, 0, 0, 0, 0, 0, 0, 0, 0, 0, 0, 0, 0, 0, 0, 0, 0, 0, 0, 0, 0, 0, 0, 0, 0, 0, 0, 0, 0, 0, 0, 0, 0, 0, 0, 0, 0, 0, 0, 0, 0, 0, 0, 0, 0, 0, 0, 0, 0, 0, 0, 0, 0, 0, 0, 0, 0, 0, 0, 0, 0, 0, 0, 0, 1, 0, 0, 0, 0, 0, 0, 0, 0, 0, 0, 0, 0, 0, 0, 0, 0, 0, 0, 0, 0, 0, 0, 0, 0, 0, 0, 0, 0, 0, 0, 0, 0, 0, 0, 0, 0, 0, 0, 0, 0, 0, 0, 0, 0, 0, 0, 0, 0, 0, 0, 0, 0, 0, 0, 0, 0, 0, 0, 0, 0, 0, 0, 0, 0, 1, 1, 0, 1, 1, 0, 1, 1, 0, 0, 0, 0, 0, 0, 0, 0, 0, 0, 0, 0, 0, 0, 0, 0, 0, 0, 0, 0, 1, 1, 0, 0, 0, 1, 0, 0, 0, 0, 0, 0, 0, 0, 0, 0, 0, 0, 0, 0, 0, 0, 0, 0, 0, 0, 0, 0, 0, 0, 0, 0, 0, 0, 0, 1, 0, 0, 0, 0, 0, 0, 0, 0, 0, 0, 0, 0, 0, 0, 0, 0, 0, 0, 0, 0, 0, 0, 0, 0, 0, 0, 0, 0, 0, 0, 0, 0, 0, 0, 0, 0, 0, 0, 0, 0, 0, 0, 0, 0, 0, 0, 0, 0, 0, 0, 0, 0, 0, 0, 0, 0, 0, 0, 0, 0, 0, 0, 0, 0, 0])
me_gcm21br7ya105ka55l.materials.append(mat_metal)
me_gcm21br7ya105ka55l.materials.append(mat_brown_ceramic)
me_gcm21br7ya105ka55l.use_remesh_preserve_volume = False
me_gcm21br7ya105ka55l.use_remesh_preserve_attributes = False
me_gcm21br7ya105ka55l.use_mirror_vertex_groups = False
me_gcm21br7ya105ka55l.update()

# ---- objects
ob_gcm21br7ya105ka55l = bpy.data.objects.new('GCM21BR7YA105KA55L', me_gcm21br7ya105ka55l)

# ---- transforms, parenting, visibility, modifiers, constraints
ob_gcm21br7ya105ka55l.location = (0.0, 0.0, 0.0)
ob_gcm21br7ya105ka55l.lineart.crease_threshold = 0.0

# ---- collection membership
col_collection_1.objects.link(ob_gcm21br7ya105ka55l)

# ---- scene / render settings (as saved in the file)
scene.frame_start = 1; scene.frame_end = 250; scene.frame_set(0)
scene.render.engine = 'CYCLES'
scene.render.resolution_x = 4000
scene.render.resolution_y = 2000
scene.render.dither_intensity = 0.0
scene.cycles.use_denoising = False
scene.cycles.samples = 128
scene.cycles.sampling_pattern = 'TABULATED_SOBOL'
scene.cycles.light_sampling_threshold = 0.0
scene.cycles.use_adaptive_sampling = False
scene.cycles.use_light_tree = False
scene.cycles.blur_glossy = 0.0
scene.cycles.sample_clamp_indirect = 0.0
scene.view_settings.view_transform = 'Standard'
bpy.context.view_layer.update()

# ---- added for rendering (the .blend has no active camera and no usable light): camera, sun
cam_auto = bpy.data.cameras.new('AutoCamera')
cam_auto.lens = 50.0
cam_auto.sensor_width = 36.0
cam_auto.clip_end = 1000.0
ob_auto_camera = bpy.data.objects.new('AutoCamera', cam_auto)
scene.collection.objects.link(ob_auto_camera)
ob_auto_camera.location = (2.4714, -2.96569, 2.45213)
ob_auto_camera.rotation_euler = (1.09748, -7.21219e-08, 0.694738)
scene.camera = ob_auto_camera
light_auto_sun = bpy.data.lights.new('AutoSun', 'SUN')
light_auto_sun.energy = 3.0
light_auto_sun.angle = 0.0523599
ob_auto_sun = bpy.data.objects.new('AutoSun', light_auto_sun)
scene.collection.objects.link(ob_auto_sun)
ob_auto_sun.rotation_euler = (0.872665, 0.174533, 0.523599)
bpy.context.view_layer.update()
